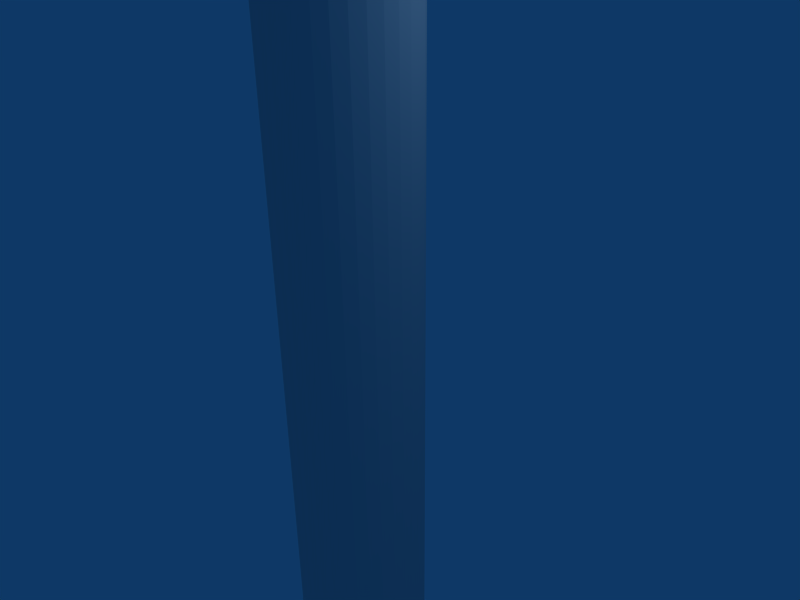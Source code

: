# Source: transparent_white_cyclinder.blend  (saved by Blender 2.49.2; exported with 4.5.12 LTS)
import bpy
from mathutils import Matrix  # noqa: F401  (used for matrix-valued properties, if any)

bpy.ops.wm.read_factory_settings(use_empty=True)
scene = bpy.context.scene
scene.name = 'Scene'

# ---- collections
col_collection_1 = bpy.data.collections.new('Collection 1'); scene.collection.children.link(col_collection_1)

# ---- world
world_world = bpy.data.worlds.new('World'); scene.world = world_world
world_world.color = (0.05656, 0.2208, 0.4)
world_world.use_sun_shadow = False
world_world.sun_shadow_jitter_overblur = 0.0
world_world.cycles.sampling_method = 'MANUAL'
world_world.cycles.sample_map_resolution = 256

# ---- cameras
cam_camera = bpy.data.cameras.new('Camera')
cam_camera.passepartout_alpha = 0.2
cam_camera.clip_end = 100.0
cam_camera.lens = 35.0
cam_camera.ortho_scale = 7.314
cam_camera.show_passepartout = False
cam_camera.show_safe_areas = True
cam_camera.dof.focus_distance = 0.0
cam_camera.dof.aperture_fstop = 128.0

# ---- lights
light_spot = bpy.data.lights.new('Spot', 'POINT')
light_spot.transmission_factor = 0.0
light_spot.cutoff_distance = 30.0
light_spot.energy = 100.0
light_spot.shadow_buffer_clip_start = 1.001
light_spot.shadow_soft_size = 1.0
light_spot.shadow_maximum_resolution = 0.006
light_spot.use_absolute_resolution = True
light_spot.cycles.use_multiple_importance_sampling = False

# ---- meshes
me_tube_001 = bpy.data.meshes.new('Tube.001')
me_tube_001.from_pydata([(0.7071, 0.7071, -50.0), (0.8315, 0.5556, -50.0), (0.9239, 0.3827, -50.0), (0.9808, 0.1951, -50.0), (1.0, 5.96e-08, -50.0), (0.9808, -0.1951, -50.0), (0.9239, -0.3827, -50.0), (0.8315, -0.5556, -50.0), (0.7071, -0.7071, -50.0), (0.5556, -0.8315, -50.0), (0.3827, -0.9239, -50.0), (0.1951, -0.9808, -50.0), (-2.384e-07, -1.0, -50.0), (-0.1951, -0.9808, -50.0), (-0.3827, -0.9239, -50.0), (-0.5556, -0.8315, -50.0), (-0.7071, -0.7071, -50.0), (-0.8315, -0.5556, -50.0), (-0.9239, -0.3827, -50.0), (-0.9808, -0.1951, -50.0), (-1.0, 9.537e-07, -50.0), (-0.9808, 0.1951, -50.0), (-0.9239, 0.3827, -50.0), (-0.8315, 0.5556, -50.0), (-0.7071, 0.7071, -50.0), (-0.5556, 0.8315, -50.0), (-0.3827, 0.9239, -50.0), (-0.1951, 0.9808, -50.0), (1.669e-06, 1.0, -50.0), (0.1951, 0.9808, -50.0), (0.3827, 0.9239, -50.0), (0.5556, 0.8315, -50.0), (0.7071, 0.7071, 50.0), (0.8315, 0.5556, 50.0), (0.9239, 0.3827, 50.0), (0.9808, 0.1951, 50.0), (1.0, -2.265e-06, 50.0), (0.9808, -0.1951, 50.0), (0.9239, -0.3827, 50.0), (0.8315, -0.5556, 50.0), (0.7071, -0.7071, 50.0), (0.5556, -0.8315, 50.0), (0.3827, -0.9239, 50.0), (0.1951, -0.9808, 50.0), (9.537e-07, -1.0, 50.0), (-0.1951, -0.9808, 50.0), (-0.3827, -0.9239, 50.0), (-0.5556, -0.8315, 50.0), (-0.7071, -0.7071, 50.0), (-0.8315, -0.5556, 50.0), (-0.9239, -0.3827, 50.0), (-0.9808, -0.1951, 50.0), (-1.0, -4.113e-06, 50.0), (-0.9808, 0.1951, 50.0), (-0.9239, 0.3827, 50.0), (-0.8315, 0.5556, 50.0), (-0.7071, 0.7071, 50.0), (-0.5556, 0.8315, 50.0), (-0.3827, 0.9239, 50.0), (-0.1951, 0.9808, 50.0), (-7.391e-06, 1.0, 50.0), (0.1951, 0.9808, 50.0), (0.3827, 0.9239, 50.0), (0.5556, 0.8315, 50.0)], [], [(0, 32, 33, 1), (1, 33, 34, 2), (2, 34, 35, 3), (3, 35, 36, 4), (4, 36, 37, 5), (5, 37, 38, 6), (6, 38, 39, 7), (7, 39, 40, 8), (8, 40, 41, 9), (9, 41, 42, 10), (10, 42, 43, 11), (11, 43, 44, 12), (12, 44, 45, 13), (13, 45, 46, 14), (14, 46, 47, 15), (15, 47, 48, 16), (16, 48, 49, 17), (17, 49, 50, 18), (18, 50, 51, 19), (19, 51, 52, 20), (20, 52, 53, 21), (21, 53, 54, 22), (22, 54, 55, 23), (23, 55, 56, 24), (24, 56, 57, 25), (25, 57, 58, 26), (26, 58, 59, 27), (27, 59, 60, 28), (28, 60, 61, 29), (29, 61, 62, 30), (30, 62, 63, 31), (32, 0, 31, 63)])
_uv = me_tube_001.uv_layers.new(name='UVTex')
_uv.uv.foreach_set('vector', [0.7445, 0.06788, 0.7748, 0.03663, 0.7758, 0.03997, 0.7711, 0.0127, 0.7711, 0.0127, 0.7758, 0.03997, 0.7762, 0.04365, 0.77, 0.06051, 0.77, 0.06051, 0.7762, 0.04365, 0.7761, 0.04754, 0.7711, 0.0511, 0.7711, 0.0511, 0.7761, 0.04754, 0.7754, 0.05149, 0.7755, 0.05081, 0.7755, 0.05081, 0.7754, 0.05149, 0.7741, 0.05537, 0.7774, 0.04532, 0.7774, 0.04532, 0.7741, 0.05537, 0.7723, 0.05901, 0.7786, 0.03966, 0.7786, 0.03966, 0.7723, 0.05901, 0.7701, 0.06226, 0.7791, 0.03407, 0.7791, 0.03407, 0.7701, 0.06226, 0.7647, 0.06092, 0.7787, 0.02876, 0.7787, 0.02876, 0.7647, 0.06092, 0.7646, 0.06711, 0.7488, 0.05729, 0.7488, 0.05729, 0.7646, 0.06711, 0.7616, 0.06849, 0.7756, 0.01988, 0.7756, 0.01988, 0.7616, 0.06849, 0.7585, 0.06907, 0.7487, 0.02244, 0.7487, 0.02244, 0.7585, 0.06907, 0.7555, 0.06884, 0.7699, 0.01454, 0.7699, 0.01454, 0.7555, 0.06884, 0.7527, 0.06779, 0.7689, 0.006846, 0.7689, 0.006846, 0.7527, 0.06779, 0.7503, 0.06598, 0.7624, 0.01367, 0.7624, 0.01367, 0.7503, 0.06598, 0.7483, 0.06347, 0.7583, 0.01498, 0.7583, 0.01498, 0.7483, 0.06347, 0.7468, 0.06039, 0.7543, 0.01739, 0.7543, 0.01739, 0.7468, 0.06039, 0.7459, 0.05685, 0.7505, 0.02079, 0.7505, 0.02079, 0.7459, 0.05685, 0.7456, 0.053, 0.7471, 0.02502, 0.7471, 0.02502, 0.7456, 0.053, 0.7458, 0.04901, 0.7442, 0.02989, 0.7442, 0.02989, 0.7458, 0.04901, 0.7467, 0.04503, 0.7418, 0.03521, 0.7418, 0.03521, 0.7467, 0.04503, 0.7481, 0.04122, 0.7402, 0.04076, 0.7402, 0.04076, 0.7481, 0.04122, 0.7425, 0.06853, 0.7392, 0.04633, 0.7392, 0.04633, 0.7425, 0.06853, 0.7523, 0.03464, 0.739, 0.0517, 0.739, 0.0517, 0.7523, 0.03464, 0.7549, 0.03211, 0.7396, 0.05668, 0.7396, 0.05668, 0.7549, 0.03211, 0.7577, 0.03021, 0.7409, 0.06111, 0.7409, 0.06111, 0.7577, 0.03021, 0.7652, 0.01152, 0.7428, 0.06483, 0.7428, 0.06483, 0.7652, 0.01152, 0.7637, 0.05618, 0.7726, 0.07301, 0.7726, 0.07301, 0.7637, 0.05618, 0.7663, 0.06354, 0.7483, 0.06967, 0.7483, 0.06967, 0.7663, 0.06354, 0.769, 0.02975, 0.7761, 0.004715, 0.7761, 0.004715, 0.769, 0.02975, 0.7766, 0.01009, 0.7553, 0.07057, 0.7553, 0.07057, 0.7766, 0.01009, 0.7732, 0.03375, 0.7591, 0.06948, 0.7748, 0.03663, 0.7445, 0.06788, 0.7591, 0.06948, 0.7732, 0.03375])
me_tube_001.use_remesh_preserve_volume = False
me_tube_001.use_remesh_preserve_attributes = False
me_tube_001.use_mirror_vertex_groups = False
me_tube_001.update()

# ---- objects
ob_tube_001 = bpy.data.objects.new('Tube.001', me_tube_001)
ob_lamp = bpy.data.objects.new('Lamp', light_spot)
ob_camera = bpy.data.objects.new('Camera', cam_camera)

# ---- transforms, parenting, visibility, modifiers, constraints
ob_tube_001.location = (0.1705, -0.5852, -0.05201)
ob_tube_001.lock_rotations_4d = False
ob_tube_001.empty_display_type = 'ARROWS'
ob_tube_001.lineart.crease_threshold = 0.0
ob_lamp.location = (4.076, 1.005, 5.904)
ob_lamp.rotation_euler = (0.6503, 0.05522, 1.866)
ob_lamp.lock_rotations_4d = False
ob_lamp.empty_display_type = 'ARROWS'
ob_lamp.color = (0.0, 0.0, 0.0, 0.0)
ob_lamp.lineart.crease_threshold = 0.0
ob_camera.location = (7.481, -6.508, 5.344)
ob_camera.rotation_euler = (1.109, 0.01082, 0.8149)
ob_camera.lock_rotations_4d = False
ob_camera.empty_display_type = 'ARROWS'
ob_camera.color = (0.0, 0.0, 0.0, 0.0)
ob_camera.display_type = 'WIRE'
ob_camera.lineart.crease_threshold = 0.0

# ---- collection membership
col_collection_1.objects.link(ob_tube_001)
col_collection_1.objects.link(ob_lamp)
col_collection_1.objects.link(ob_camera)

# ---- scene / render settings (as saved in the file)
scene.camera = ob_camera
scene.frame_start = 1; scene.frame_end = 250; scene.frame_set(1)
scene.render.engine = 'BLENDER_EEVEE_NEXT'
scene.render.image_settings.file_format = 'JPEG'
scene.render.image_settings.color_mode = 'RGB'
scene.render.image_settings.compression = 90
scene.render.resolution_x = 800
scene.render.resolution_y = 600
scene.render.pixel_aspect_x = 100.0
scene.render.pixel_aspect_y = 100.0
scene.render.fps = 25
scene.render.dither_intensity = 0.0
scene.render.use_compositing = False
scene.render.use_sequencer = False
scene.render.bake_margin = 2
scene.render.bake_bias = 0.0
scene.render.use_stamp_time = False
scene.render.use_stamp_date = False
scene.render.use_stamp_frame = False
scene.render.use_stamp_camera = False
scene.render.use_stamp_scene = False
scene.render.use_stamp_filename = False
scene.render.use_stamp_render_time = False
scene.render.stamp_font_size = 0
scene.cycles.use_denoising = False
scene.cycles.samples = 10
scene.cycles.sampling_pattern = 'TABULATED_SOBOL'
scene.cycles.light_sampling_threshold = 0.0
scene.cycles.use_adaptive_sampling = False
scene.cycles.use_light_tree = False
scene.cycles.blur_glossy = 0.0
scene.cycles.volume_bounces = 1
scene.cycles.pixel_filter_type = 'GAUSSIAN'
scene.cycles.sample_clamp_indirect = 0.0
scene.view_settings.view_transform = 'Raw'
bpy.context.view_layer.update()
